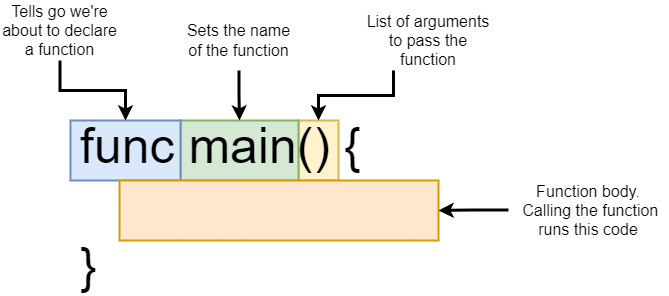

The diagram above was exported from draw.io. Its source (the exported page's mxGraphModel, read from the mxfile embedded in the PNG):
<mxGraphModel dx="1038" dy="551" grid="1" gridSize="10" guides="1" tooltips="1" connect="1" arrows="1" fold="1" page="1" pageScale="1" pageWidth="1100" pageHeight="850" background="#ffffff" math="0" shadow="0">
  <root>
    <mxCell id="0" />
    <mxCell id="1" parent="0" />
    <mxCell id="2" value="" style="rounded=0;whiteSpace=wrap;html=1;shadow=0;labelBackgroundColor=none;strokeColor=#d6b656;strokeWidth=2;fillColor=#fff2cc;fontSize=50;fontColor=#000000;align=left;" vertex="1" parent="1">
      <mxGeometry x="514" y="370" width="40" height="60" as="geometry" />
    </mxCell>
    <mxCell id="3" value="" style="rounded=0;whiteSpace=wrap;html=1;shadow=0;labelBackgroundColor=none;strokeColor=#82b366;strokeWidth=2;fillColor=#d5e8d4;fontSize=50;fontColor=#000000;align=left;" vertex="1" parent="1">
      <mxGeometry x="396" y="370" width="118" height="60" as="geometry" />
    </mxCell>
    <mxCell id="4" value="" style="rounded=0;whiteSpace=wrap;html=1;shadow=0;labelBackgroundColor=none;strokeColor=#6c8ebf;strokeWidth=2;fillColor=#dae8fc;fontSize=50;fontColor=#000000;align=left;" vertex="1" parent="1">
      <mxGeometry x="286" y="370" width="110" height="60" as="geometry" />
    </mxCell>
    <mxCell id="5" value="func main() {&lt;div&gt;&lt;br&gt;&lt;/div&gt;&lt;div&gt;}&lt;/div&gt;" style="text;html=1;strokeColor=none;fillColor=none;align=left;verticalAlign=middle;whiteSpace=wrap;rounded=0;shadow=0;labelBackgroundColor=none;fontSize=50;fontColor=#000000;" vertex="1" parent="1">
      <mxGeometry x="294" y="400" width="440" height="110" as="geometry" />
    </mxCell>
    <mxCell id="6" value="" style="rounded=0;whiteSpace=wrap;html=1;shadow=0;labelBackgroundColor=none;strokeColor=#d79b00;strokeWidth=2;fillColor=#ffe6cc;fontSize=50;fontColor=#000000;align=left;" vertex="1" parent="1">
      <mxGeometry x="335" y="430" width="319" height="60" as="geometry" />
    </mxCell>
    <mxCell id="7" style="edgeStyle=orthogonalEdgeStyle;rounded=0;html=1;exitX=0.5;exitY=1;entryX=0.5;entryY=0;startArrow=none;startFill=0;endArrow=classic;endFill=1;jettySize=auto;orthogonalLoop=1;strokeColor=#000000;strokeWidth=3;fontSize=16;fontColor=#000000;" edge="1" source="8" target="4" parent="1">
      <mxGeometry relative="1" as="geometry" />
    </mxCell>
    <mxCell id="8" value="Tells go we're about to declare a function" style="text;html=1;strokeColor=none;fillColor=none;align=center;verticalAlign=middle;whiteSpace=wrap;rounded=0;shadow=0;labelBackgroundColor=none;fontSize=16;fontColor=#000000;" vertex="1" parent="1">
      <mxGeometry x="216" y="250" width="119" height="60" as="geometry" />
    </mxCell>
    <mxCell id="9" style="edgeStyle=orthogonalEdgeStyle;rounded=0;html=1;exitX=0.5;exitY=1;entryX=0.5;entryY=0;startArrow=none;startFill=0;endArrow=classic;endFill=1;jettySize=auto;orthogonalLoop=1;strokeColor=#000000;strokeWidth=3;fontSize=16;fontColor=#000000;" edge="1" source="10" target="3" parent="1">
      <mxGeometry relative="1" as="geometry" />
    </mxCell>
    <mxCell id="10" value="Sets the name of the function" style="text;html=1;strokeColor=none;fillColor=none;align=center;verticalAlign=middle;whiteSpace=wrap;rounded=0;shadow=0;labelBackgroundColor=none;fontSize=16;fontColor=#000000;" vertex="1" parent="1">
      <mxGeometry x="395" y="260" width="119" height="60" as="geometry" />
    </mxCell>
    <mxCell id="11" style="edgeStyle=orthogonalEdgeStyle;rounded=0;html=1;exitX=0.25;exitY=1;entryX=0.5;entryY=0;startArrow=none;startFill=0;endArrow=classic;endFill=1;jettySize=auto;orthogonalLoop=1;strokeColor=#000000;strokeWidth=3;fontSize=16;fontColor=#000000;" edge="1" source="12" target="2" parent="1">
      <mxGeometry relative="1" as="geometry" />
    </mxCell>
    <mxCell id="12" value="List of arguments to pass the function" style="text;html=1;strokeColor=none;fillColor=none;align=center;verticalAlign=middle;whiteSpace=wrap;rounded=0;shadow=0;labelBackgroundColor=none;fontSize=16;fontColor=#000000;" vertex="1" parent="1">
      <mxGeometry x="574" y="260" width="140" height="60" as="geometry" />
    </mxCell>
    <mxCell id="13" style="edgeStyle=orthogonalEdgeStyle;rounded=0;html=1;exitX=0;exitY=0.5;entryX=1;entryY=0.5;startArrow=none;startFill=0;endArrow=classic;endFill=1;jettySize=auto;orthogonalLoop=1;strokeColor=#000000;strokeWidth=3;fontSize=16;fontColor=#000000;" edge="1" source="14" target="6" parent="1">
      <mxGeometry relative="1" as="geometry" />
    </mxCell>
    <mxCell id="14" value="Function body. &amp;nbsp;Calling the function runs this code" style="text;html=1;strokeColor=none;fillColor=none;align=center;verticalAlign=middle;whiteSpace=wrap;rounded=0;shadow=0;labelBackgroundColor=none;fontSize=16;fontColor=#000000;" vertex="1" parent="1">
      <mxGeometry x="724" y="432" width="160" height="55" as="geometry" />
    </mxCell>
  </root>
</mxGraphModel>